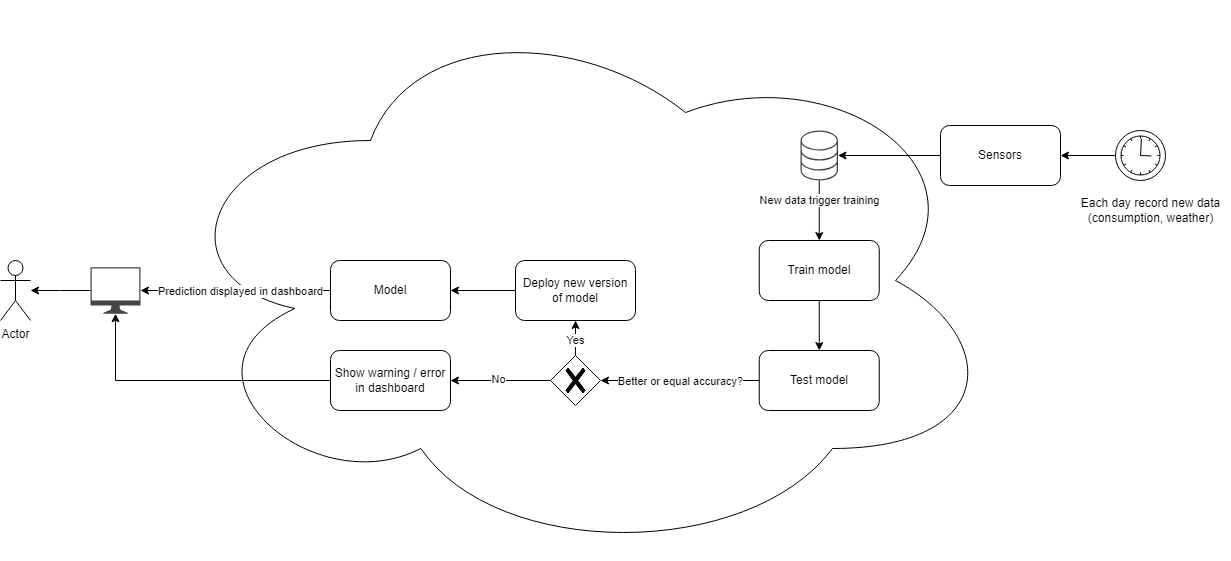

The diagram above was exported from draw.io. Its source (the exported page's mxGraphModel, read from the mxfile embedded in the PNG):
<mxGraphModel dx="2537" dy="918" grid="1" gridSize="10" guides="1" tooltips="1" connect="1" arrows="1" fold="1" page="1" pageScale="1" pageWidth="850" pageHeight="1100" math="0" shadow="0">
  <root>
    <mxCell id="0" />
    <mxCell id="1" parent="0" />
    <mxCell id="2" value="" style="ellipse;shape=cloud;whiteSpace=wrap;html=1;" vertex="1" parent="1">
      <mxGeometry x="-300" y="90" width="840" height="560" as="geometry" />
    </mxCell>
    <mxCell id="3" value="Actor" style="shape=umlActor;verticalLabelPosition=bottom;verticalAlign=top;html=1;" vertex="1" parent="1">
      <mxGeometry x="-460" y="350" width="30" height="60" as="geometry" />
    </mxCell>
    <mxCell id="4" style="edgeStyle=orthogonalEdgeStyle;rounded=0;orthogonalLoop=1;jettySize=auto;html=1;" edge="1" source="6" target="23" parent="1">
      <mxGeometry relative="1" as="geometry">
        <mxPoint x="240.0588235294117" y="355" as="targetPoint" />
      </mxGeometry>
    </mxCell>
    <mxCell id="5" value="New data trigger training" style="edgeLabel;html=1;align=center;verticalAlign=middle;resizable=0;points=[];" vertex="1" connectable="0" parent="4">
      <mxGeometry x="-0.1615" relative="1" as="geometry">
        <mxPoint y="-5" as="offset" />
      </mxGeometry>
    </mxCell>
    <mxCell id="6" value="" style="sketch=0;pointerEvents=1;shadow=0;dashed=0;html=1;strokeColor=none;fillColor=#434445;aspect=fixed;labelPosition=center;verticalLabelPosition=bottom;verticalAlign=top;align=center;outlineConnect=0;shape=mxgraph.vvd.storage;" vertex="1" parent="1">
      <mxGeometry x="340" y="220" width="37.5" height="50" as="geometry" />
    </mxCell>
    <mxCell id="7" style="edgeStyle=orthogonalEdgeStyle;rounded=0;orthogonalLoop=1;jettySize=auto;html=1;" edge="1" source="8" target="3" parent="1">
      <mxGeometry relative="1" as="geometry" />
    </mxCell>
    <mxCell id="8" value="" style="sketch=0;pointerEvents=1;shadow=0;dashed=0;html=1;strokeColor=none;fillColor=#434445;aspect=fixed;labelPosition=center;verticalLabelPosition=bottom;verticalAlign=top;align=center;outlineConnect=0;shape=mxgraph.vvd.monitor;" vertex="1" parent="1">
      <mxGeometry x="-370" y="356.75" width="50" height="46.5" as="geometry" />
    </mxCell>
    <mxCell id="9" style="edgeStyle=orthogonalEdgeStyle;rounded=0;orthogonalLoop=1;jettySize=auto;html=1;" edge="1" source="11" target="8" parent="1">
      <mxGeometry relative="1" as="geometry" />
    </mxCell>
    <mxCell id="10" value="Prediction displayed in dashboard" style="edgeLabel;html=1;align=center;verticalAlign=middle;resizable=0;points=[];" vertex="1" connectable="0" parent="9">
      <mxGeometry x="0.1439" y="1" relative="1" as="geometry">
        <mxPoint x="18" y="-1" as="offset" />
      </mxGeometry>
    </mxCell>
    <mxCell id="11" value="Model" style="rounded=1;whiteSpace=wrap;html=1;" vertex="1" parent="1">
      <mxGeometry x="-130" y="350" width="120" height="60" as="geometry" />
    </mxCell>
    <mxCell id="12" style="edgeStyle=orthogonalEdgeStyle;rounded=0;orthogonalLoop=1;jettySize=auto;html=1;" edge="1" source="13" target="6" parent="1">
      <mxGeometry relative="1" as="geometry" />
    </mxCell>
    <mxCell id="13" value="Sensors" style="rounded=1;whiteSpace=wrap;html=1;" vertex="1" parent="1">
      <mxGeometry x="480" y="215" width="120" height="60" as="geometry" />
    </mxCell>
    <mxCell id="14" style="edgeStyle=orthogonalEdgeStyle;rounded=0;orthogonalLoop=1;jettySize=auto;html=1;entryX=1;entryY=0.5;entryDx=0;entryDy=0;" edge="1" source="15" target="13" parent="1">
      <mxGeometry relative="1" as="geometry" />
    </mxCell>
    <mxCell id="15" value="" style="points=[[0.145,0.145,0],[0.5,0,0],[0.855,0.145,0],[1,0.5,0],[0.855,0.855,0],[0.5,1,0],[0.145,0.855,0],[0,0.5,0]];shape=mxgraph.bpmn.event;html=1;verticalLabelPosition=bottom;labelBackgroundColor=#ffffff;verticalAlign=top;align=center;perimeter=ellipsePerimeter;outlineConnect=0;aspect=fixed;outline=standard;symbol=timer;" vertex="1" parent="1">
      <mxGeometry x="655" y="220" width="50" height="50" as="geometry" />
    </mxCell>
    <mxCell id="16" value="Each day record new data &lt;br&gt;(consumption, weather)" style="text;html=1;align=center;verticalAlign=middle;resizable=0;points=[];autosize=1;strokeColor=none;fillColor=none;" vertex="1" parent="1">
      <mxGeometry x="610" y="280" width="160" height="40" as="geometry" />
    </mxCell>
    <mxCell id="17" style="edgeStyle=orthogonalEdgeStyle;rounded=0;orthogonalLoop=1;jettySize=auto;html=1;entryX=0.5;entryY=1;entryDx=0;entryDy=0;" edge="1" source="21" target="28" parent="1">
      <mxGeometry relative="1" as="geometry" />
    </mxCell>
    <mxCell id="18" value="Yes" style="edgeLabel;html=1;align=center;verticalAlign=middle;resizable=0;points=[];" vertex="1" connectable="0" parent="17">
      <mxGeometry x="0.1507" y="1" relative="1" as="geometry">
        <mxPoint as="offset" />
      </mxGeometry>
    </mxCell>
    <mxCell id="19" style="edgeStyle=orthogonalEdgeStyle;rounded=0;orthogonalLoop=1;jettySize=auto;html=1;" edge="1" source="21" target="30" parent="1">
      <mxGeometry relative="1" as="geometry" />
    </mxCell>
    <mxCell id="20" value="No" style="edgeLabel;html=1;align=center;verticalAlign=middle;resizable=0;points=[];" vertex="1" connectable="0" parent="19">
      <mxGeometry x="0.0576" y="-2" relative="1" as="geometry">
        <mxPoint as="offset" />
      </mxGeometry>
    </mxCell>
    <mxCell id="21" value="" style="points=[[0.25,0.25,0],[0.5,0,0],[0.75,0.25,0],[1,0.5,0],[0.75,0.75,0],[0.5,1,0],[0.25,0.75,0],[0,0.5,0]];shape=mxgraph.bpmn.gateway2;html=1;verticalLabelPosition=bottom;labelBackgroundColor=#ffffff;verticalAlign=top;align=center;perimeter=rhombusPerimeter;outlineConnect=0;outline=none;symbol=none;gwType=exclusive;" vertex="1" parent="1">
      <mxGeometry x="90" y="445" width="50" height="50" as="geometry" />
    </mxCell>
    <mxCell id="22" style="edgeStyle=orthogonalEdgeStyle;rounded=0;orthogonalLoop=1;jettySize=auto;html=1;" edge="1" source="23" target="26" parent="1">
      <mxGeometry relative="1" as="geometry" />
    </mxCell>
    <mxCell id="23" value="Train model" style="rounded=1;whiteSpace=wrap;html=1;" vertex="1" parent="1">
      <mxGeometry x="298.75" y="330" width="120" height="60" as="geometry" />
    </mxCell>
    <mxCell id="24" style="edgeStyle=orthogonalEdgeStyle;rounded=0;orthogonalLoop=1;jettySize=auto;html=1;" edge="1" source="26" target="21" parent="1">
      <mxGeometry relative="1" as="geometry" />
    </mxCell>
    <mxCell id="25" value="Better or equal accuracy?" style="edgeLabel;html=1;align=center;verticalAlign=middle;resizable=0;points=[];" vertex="1" connectable="0" parent="24">
      <mxGeometry x="0.0052" y="-2" relative="1" as="geometry">
        <mxPoint x="1" y="2" as="offset" />
      </mxGeometry>
    </mxCell>
    <mxCell id="26" value="Test model" style="rounded=1;whiteSpace=wrap;html=1;" vertex="1" parent="1">
      <mxGeometry x="298.75" y="440" width="120" height="60" as="geometry" />
    </mxCell>
    <mxCell id="27" style="edgeStyle=orthogonalEdgeStyle;rounded=0;orthogonalLoop=1;jettySize=auto;html=1;" edge="1" source="28" target="11" parent="1">
      <mxGeometry relative="1" as="geometry" />
    </mxCell>
    <mxCell id="28" value="Deploy new version of model" style="rounded=1;whiteSpace=wrap;html=1;" vertex="1" parent="1">
      <mxGeometry x="55" y="350" width="120" height="60" as="geometry" />
    </mxCell>
    <mxCell id="29" style="edgeStyle=orthogonalEdgeStyle;rounded=0;orthogonalLoop=1;jettySize=auto;html=1;" edge="1" source="30" target="8" parent="1">
      <mxGeometry relative="1" as="geometry" />
    </mxCell>
    <mxCell id="30" value="Show warning / error in dashboard" style="rounded=1;whiteSpace=wrap;html=1;" vertex="1" parent="1">
      <mxGeometry x="-130" y="440" width="120" height="60" as="geometry" />
    </mxCell>
  </root>
</mxGraphModel>